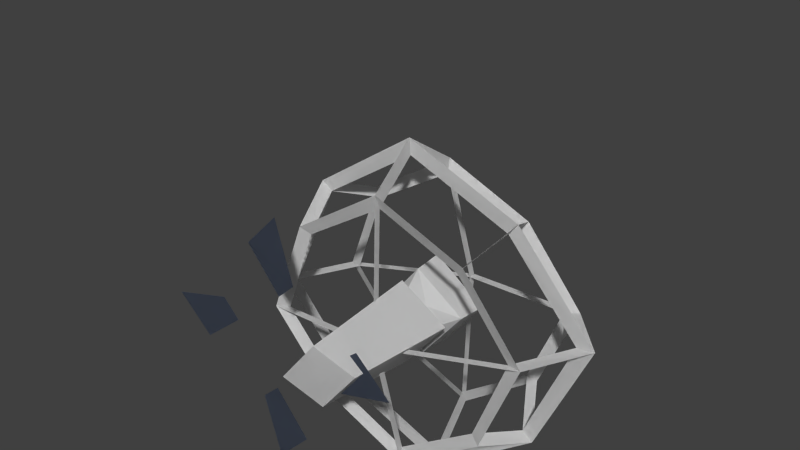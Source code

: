 # Source: Level07_Ventilator.blend  (saved by Blender 2.76.0; exported with 4.5.12 LTS)
import bpy
from mathutils import Matrix  # noqa: F401  (used for matrix-valued properties, if any)

bpy.ops.wm.read_factory_settings(use_empty=True)
scene = bpy.context.scene
scene.name = 'Scene'

# ---- collections
col_collection_1 = bpy.data.collections.new('Collection 1'); scene.collection.children.link(col_collection_1)

# ---- materials (node trees are filled in below, after node groups)
mat_material_054 = bpy.data.materials.new('Material.054')
mat_material_054.alpha_threshold = 0.0
mat_material_054.use_transparent_shadow = False
mat_material_054.diffuse_color = (0.8971, 0.8971, 0.8971, 1.0)
mat_material_054.roughness = 0.5
mat_material_000 = bpy.data.materials.new('Material.000')
mat_material_000.alpha_threshold = 0.0
mat_material_000.use_transparent_shadow = False
mat_material_000.diffuse_color = (0.08886, 0.1076, 0.1523, 1.0)
mat_material_000.roughness = 0.5

# ---- material node trees

# ---- world
world_world = bpy.data.worlds.new('World'); scene.world = world_world
world_world.color = (0.05088, 0.05088, 0.05088)
world_world.use_sun_shadow = False
world_world.sun_shadow_jitter_overblur = 0.0
world_world.cycles.sampling_method = 'MANUAL'
world_world.cycles.sample_map_resolution = 256

# ---- meshes
me_cube_071 = bpy.data.meshes.new('Cube.071')
me_cube_071.from_pydata([(-0.2778, -1.255, -0.06899), (-0.2325, 0.42, -0.03971), (0.224, 0.42, -0.03971), (0.2693, -1.255, -0.06899), (-0.2778, -1.255, 0.4321), (-0.2325, 0.2946, 0.2847), (0.224, 0.2946, 0.2847), (0.2693, -1.255, 0.4321), (-0.004264, -1.447, 0.1816), (-0.27, -0.9657, -0.06393), (0.2615, -0.9657, -0.06393), (-0.27, -0.9874, 0.4067), (0.2615, -0.9874, 0.4067), (-0.2638, -0.7365, -0.05993), (-0.2638, -0.7753, 0.3865), (0.2553, -0.7365, -0.05993), (0.2553, -0.7753, 0.3865), (0.06025, -0.8564, 0.0185), (0.06025, -0.876, 0.3161), (-0.06878, -0.8564, 0.0185), (-0.06878, -0.876, 0.3161), (0.1662, -0.867, 0.1783), (-0.1748, -0.866, 0.1635), (-0.767, -1.561, -0.5365), (0.7343, -1.561, -0.5365), (-0.767, -1.561, 0.9039), (0.7343, -1.561, 0.9039), (-0.01634, -1.826, 0.1837), (-1.019, -1.026, -0.7783), (0.9449, -1.028, -0.7558), (-0.9956, -1.021, 1.143), (0.9863, -1.026, 1.146), (-0.7869, -0.498, -0.5674), (0.7706, -0.498, -0.5674), (-0.7869, -0.498, 0.927), (0.7706, -0.498, 0.927), (0.01299, -0.2586, 0.1881), (-0.01634, -1.561, 1.108), (-0.01634, -1.026, 1.402), (-0.008155, -0.498, 1.158), (-0.01634, -1.561, -0.7976), (0.02734, -1.021, -1.037), (-0.008155, -0.498, -0.8257), (0.9089, -1.561, 0.1837), (1.188, -1.026, 0.1837), (0.9642, -0.498, 0.1798), (-0.9373, -1.561, 0.1837), (-1.238, -1.03, 0.1915), (-0.9445, -0.498, 0.1798), (-0.6836, -1.506, -0.4611), (0.6619, -1.506, -0.4611), (-0.6836, -1.506, 0.8299), (0.6619, -1.506, 0.8299), (-0.01087, -1.744, 0.1844), (-0.9095, -1.027, -0.6778), (0.8482, -1.031, -0.6677), (-0.8908, -1.023, 1.039), (0.8878, -1.027, 1.047), (-0.7157, -0.5531, -0.4922), (0.6803, -0.5531, -0.4922), (-0.7157, -0.5531, 0.8471), (0.6803, -0.5531, 0.8471), (0.001226, -0.3386, 0.1849), (-0.01087, -1.506, 1.024), (-0.01087, -1.027, 1.293), (-0.01772, -0.5531, 1.068), (-0.01087, -1.506, -0.709), (0.02644, -1.025, -0.9309), (-0.01772, -0.5531, -0.7372), (0.8184, -1.506, 0.1844), (1.069, -1.027, 0.1844), (0.8537, -0.5531, 0.1774), (-0.8363, -1.506, 0.1844), (-1.108, -1.031, 0.1862), (-0.857, -0.5531, 0.1774), (-0.2778, -1.255, -0.06899), (-0.2325, 0.42, -0.03971), (0.224, 0.42, -0.03971), (0.2693, -1.255, -0.06899), (-0.2778, -1.255, 0.4321), (-0.2325, 0.2946, 0.2847), (0.224, 0.2946, 0.2847), (0.2693, -1.255, 0.4321), (-0.004264, -1.447, 0.1816), (-0.27, -0.9657, -0.06393), (0.2615, -0.9657, -0.06393), (-0.27, -0.9874, 0.4067), (0.2615, -0.9874, 0.4067), (-0.2638, -0.7365, -0.05993), (-0.2638, -0.7753, 0.3865), (0.2553, -0.7365, -0.05993), (0.2553, -0.7753, 0.3865), (0.06025, -0.8564, 0.0185), (0.06025, -0.876, 0.3161), (-0.06878, -0.8564, 0.0185), (-0.06878, -0.876, 0.3161), (0.1662, -0.867, 0.1783), (-0.1748, -0.866, 0.1635), (-0.767, -1.561, -0.5365), (0.7343, -1.561, -0.5365), (-0.767, -1.561, 0.9039), (0.7343, -1.561, 0.9039), (-0.01634, -1.826, 0.1837), (-1.019, -1.026, -0.7783), (0.9449, -1.028, -0.7558), (-0.9956, -1.021, 1.143), (0.9863, -1.026, 1.146), (-0.7869, -0.498, -0.5674), (0.7706, -0.498, -0.5674), (-0.7869, -0.498, 0.927), (0.7706, -0.498, 0.927), (0.01299, -0.2586, 0.1881), (-0.01634, -1.561, 1.108), (-0.01634, -1.026, 1.402), (-0.008155, -0.498, 1.158), (-0.01634, -1.561, -0.7976), (0.02734, -1.021, -1.037), (-0.008155, -0.498, -0.8257), (0.9089, -1.561, 0.1837), (1.188, -1.026, 0.1837), (0.9642, -0.498, 0.1798), (-0.9373, -1.561, 0.1837), (-1.238, -1.03, 0.1915), (-0.9445, -0.498, 0.1798), (-0.6836, -1.506, -0.4611), (0.6619, -1.506, -0.4611), (-0.6836, -1.506, 0.8299), (0.6619, -1.506, 0.8299), (-0.01087, -1.744, 0.1844), (-0.9095, -1.027, -0.6778), (0.8482, -1.031, -0.6677), (-0.8908, -1.023, 1.039), (0.8878, -1.027, 1.047), (-0.7157, -0.5531, -0.4922), (0.6803, -0.5531, -0.4922), (-0.7157, -0.5531, 0.8471), (0.6803, -0.5531, 0.8471), (0.001226, -0.3386, 0.1849), (-0.01087, -1.506, 1.024), (-0.01087, -1.027, 1.293), (-0.01772, -0.5531, 1.068), (-0.01087, -1.506, -0.709), (0.02644, -1.025, -0.9309), (-0.01772, -0.5531, -0.7372), (0.8184, -1.506, 0.1844), (1.069, -1.027, 0.1844), (0.8537, -0.5531, 0.1774), (-0.8363, -1.506, 0.1844), (-1.108, -1.031, 0.1862), (-0.857, -0.5531, 0.1774)], [], [(13, 1, 2, 15), (15, 2, 6, 16), (16, 6, 5, 14), (9, 0, 4, 11), (2, 1, 5, 6), (3, 7, 8), (7, 4, 8), (0, 3, 8), (4, 0, 8), (19, 9, 11, 22), (7, 12, 11, 4), (3, 10, 12, 7), (0, 9, 10, 3), (1, 13, 14, 5), (18, 16, 14, 20), (21, 16, 18), (19, 13, 15, 17), (9, 19, 17, 10), (12, 21, 18), (12, 18, 20, 11), (13, 19, 22, 14), (17, 15, 16, 21), (10, 17, 21, 12), (22, 11, 20), (14, 22, 20), (29, 33, 59, 55), (44, 29, 55, 70), (40, 41, 67, 66), (32, 36, 62, 58), (47, 30, 56, 73), (26, 43, 69, 52), (36, 35, 61, 62), (31, 26, 52, 57), (31, 44, 70, 57), (33, 36, 62, 59), (24, 29, 55, 50), (35, 45, 71, 61), (40, 23, 49, 66), (34, 36, 62, 60), (23, 28, 54, 49), (44, 45, 71, 70), (37, 25, 51, 63), (26, 37, 63, 52), (25, 30, 56, 51), (43, 44, 70, 69), (43, 24, 50, 69), (31, 38, 64, 57), (42, 32, 58, 68), (23, 46, 72, 49), (46, 25, 51, 72), (35, 39, 65, 61), (39, 34, 60, 65), (28, 47, 73, 54), (27, 24, 50, 53), (38, 39, 65, 64), (45, 33, 59, 71), (32, 48, 74, 58), (26, 27, 53, 52), (37, 38, 64, 63), (48, 34, 60, 74), (47, 48, 74, 73), (25, 27, 53, 51), (24, 40, 66, 50), (32, 28, 54, 58), (46, 47, 73, 72), (27, 23, 49, 53), (29, 41, 67, 55), (30, 34, 60, 56), (41, 28, 54, 67), (33, 42, 68, 59), (31, 35, 61, 57), (38, 30, 56, 64), (41, 42, 68, 67), (88, 90, 77, 76), (90, 91, 81, 77), (91, 89, 80, 81), (84, 86, 79, 75), (77, 81, 80, 76), (78, 83, 82), (82, 83, 79), (75, 83, 78), (79, 83, 75), (94, 97, 86, 84), (82, 79, 86, 87), (78, 82, 87, 85), (75, 78, 85, 84), (76, 80, 89, 88), (93, 95, 89, 91), (96, 93, 91), (94, 92, 90, 88), (84, 85, 92, 94), (87, 93, 96), (87, 86, 95, 93), (88, 89, 97, 94), (92, 96, 91, 90), (85, 87, 96, 92), (97, 95, 86), (89, 95, 97), (104, 130, 134, 108), (119, 145, 130, 104), (115, 141, 142, 116), (107, 133, 137, 111), (122, 148, 131, 105), (101, 127, 144, 118), (111, 137, 136, 110), (106, 132, 127, 101), (106, 132, 145, 119), (108, 134, 137, 111), (99, 125, 130, 104), (110, 136, 146, 120), (115, 141, 124, 98), (109, 135, 137, 111), (98, 124, 129, 103), (119, 145, 146, 120), (112, 138, 126, 100), (101, 127, 138, 112), (100, 126, 131, 105), (118, 144, 145, 119), (118, 144, 125, 99), (106, 132, 139, 113), (117, 143, 133, 107), (98, 124, 147, 121), (121, 147, 126, 100), (110, 136, 140, 114), (114, 140, 135, 109), (103, 129, 148, 122), (102, 128, 125, 99), (113, 139, 140, 114), (120, 146, 134, 108), (107, 133, 149, 123), (101, 127, 128, 102), (112, 138, 139, 113), (123, 149, 135, 109), (122, 148, 149, 123), (100, 126, 128, 102), (99, 125, 141, 115), (107, 133, 129, 103), (121, 147, 148, 122), (102, 128, 124, 98), (104, 130, 142, 116), (105, 131, 135, 109), (116, 142, 129, 103), (108, 134, 143, 117), (106, 132, 136, 110), (113, 139, 131, 105), (116, 142, 143, 117)])
_uv = me_cube_071.uv_layers.new(name='UVMap')
_uv.uv.foreach_set('vector', [0.003522, 0.5182, 0.3411, 0.534, 0.3385, 0.6673, 0.0005604, 0.6698, 0.4559, 0.0005604, 0.7905, 0.04818, 0.7425, 0.1377, 0.4285, 0.1286, 0.4285, 0.1286, 0.7425, 0.1377, 0.7425, 0.271, 0.4285, 0.2802, 0.1934, 0.3042, 0.122, 0.3496, 0.04565, 0.2247, 0.1163, 0.1902, 0.3385, 0.6673, 0.3411, 0.534, 0.4427, 0.5359, 0.4401, 0.6692, 0.6001, 0.64, 0.6001, 0.7864, 0.5025, 0.7132, 0.6001, 0.7864, 0.4438, 0.8201, 0.5025, 0.7132, 0.4438, 0.6062, 0.6001, 0.64, 0.5025, 0.7132, 0.04565, 0.2247, 0.122, 0.3496, 0.0005604, 0.338, 0.2392, 0.2499, 0.1934, 0.3042, 0.1163, 0.1902, 0.1922, 0.2265, 0.3763, 0.05124, 0.3492, 0.125, 0.202, 0.07577, 0.2247, 0.0005604, 0.4274, 0.2639, 0.3429, 0.2625, 0.3492, 0.125, 0.4274, 0.1176, 0.2139, 0.3862, 0.1934, 0.3042, 0.3429, 0.2625, 0.3678, 0.3432, 0.3411, 0.534, 0.003522, 0.5182, 0.0005604, 0.3874, 0.3107, 0.437, 0.5406, 0.5418, 0.5636, 0.6051, 0.4438, 0.512, 0.5109, 0.5186, 0.6179, 0.469, 0.6747, 0.5122, 0.6077, 0.5188, 0.5407, 0.4292, 0.4837, 0.3874, 0.6354, 0.3874, 0.5784, 0.4292, 0.1934, 0.3042, 0.2392, 0.2499, 0.2755, 0.2397, 0.3429, 0.2625, 0.3492, 0.125, 0.3037, 0.1912, 0.2802, 0.1461, 0.3492, 0.125, 0.2802, 0.1461, 0.2444, 0.1342, 0.202, 0.07577, 0.4837, 0.3874, 0.5407, 0.4292, 0.5022, 0.465, 0.4438, 0.512, 0.5784, 0.4292, 0.6354, 0.3874, 0.6747, 0.5122, 0.6179, 0.469, 0.3429, 0.2625, 0.2755, 0.2397, 0.3037, 0.1912, 0.3492, 0.125, 0.1922, 0.2265, 0.1163, 0.1902, 0.1862, 0.1725, 0.4438, 0.512, 0.5022, 0.465, 0.5109, 0.5186, 0.7553, 0.3406, 0.9274, 0.3406, 0.9277, 0.3786, 0.7711, 0.3755, 0.7882, 0.6708, 0.7882, 0.3874, 0.822, 0.4052, 0.822, 0.6623, 0.8207, 0.9062, 0.9937, 0.9062, 0.9803, 0.934, 0.8251, 0.9364, 0.0005604, 0.8454, 0.3295, 0.8454, 0.3215, 0.8676, 0.02666, 0.8676, 0.7518, 0.3874, 0.7518, 0.6742, 0.7146, 0.6523, 0.7146, 0.3952, 0.9085, 0.217, 0.9085, 0.0005604, 0.9388, 0.006992, 0.9388, 0.201, 0.8516, 0.0005604, 0.8516, 0.3175, 0.8281, 0.2867, 0.8281, 0.002684, 0.8196, 0.9403, 0.6329, 0.9403, 0.6299, 0.9062, 0.7972, 0.9062, 0.7529, 0.6745, 0.7529, 0.3874, 0.787, 0.3947, 0.787, 0.6521, 0.8465, 0.3874, 0.8465, 0.7076, 0.8231, 0.7043, 0.8231, 0.4172, 0.3168, 0.9306, 0.496, 0.9325, 0.476, 0.9651, 0.3152, 0.9651, 0.7916, 0.226, 0.7916, 0.0005604, 0.8269, 0.007995, 0.8269, 0.2101, 0.6001, 0.8543, 0.3679, 0.8543, 0.3837, 0.8213, 0.5931, 0.8245, 0.4285, 0.3559, 0.7542, 0.3559, 0.7474, 0.3786, 0.4555, 0.3786, 0.6343, 0.8687, 0.821, 0.8687, 0.7972, 0.905, 0.6299, 0.905, 0.0005604, 0.9322, 0.1682, 0.9322, 0.166, 0.9682, 0.01411, 0.9643, 0.8645, 0.7984, 0.6373, 0.7984, 0.6551, 0.7668, 0.8596, 0.7694, 0.8645, 0.7657, 0.6373, 0.7657, 0.6453, 0.7373, 0.8498, 0.7347, 0.3184, 0.8929, 0.5036, 0.8929, 0.4806, 0.9294, 0.3152, 0.9291, 0.8086, 0.9414, 0.985, 0.9414, 0.9687, 0.9723, 0.8106, 0.9723, 0.9066, 0.6035, 0.9066, 0.3871, 0.937, 0.4035, 0.937, 0.5975, 0.7309, 0.3548, 0.4285, 0.3548, 0.438, 0.3243, 0.7101, 0.3196, 0.8408, 0.8646, 0.6012, 0.8646, 0.614, 0.8328, 0.8301, 0.8359, 0.9055, 0.3874, 0.9055, 0.6035, 0.8725, 0.5969, 0.8725, 0.4032, 0.9054, 0.6046, 0.9054, 0.8208, 0.8725, 0.8054, 0.8725, 0.6116, 0.2378, 0.7762, 0.0005604, 0.7762, 0.005331, 0.7456, 0.2191, 0.7422, 0.2378, 0.8443, 0.0005604, 0.8443, 0.01388, 0.8117, 0.2277, 0.815, 0.7135, 0.3874, 0.7135, 0.6778, 0.6768, 0.6679, 0.6759, 0.409, 0.0005604, 0.8687, 0.3141, 0.8687, 0.2885, 0.8919, 0.007493, 0.8919, 0.8221, 0.8687, 0.9922, 0.8687, 0.9886, 0.8994, 0.8354, 0.8977, 0.6012, 0.8317, 0.6012, 0.6062, 0.6362, 0.6208, 0.6362, 0.8229, 0.9362, 0.6046, 0.9362, 0.8277, 0.9065, 0.8218, 0.9065, 0.6218, 0.6288, 0.8918, 0.3152, 0.8918, 0.3224, 0.8687, 0.6034, 0.8687, 0.3152, 0.9662, 0.4936, 0.9662, 0.4782, 0.9941, 0.3175, 0.9955, 0.9074, 0.0005604, 0.9074, 0.2236, 0.8775, 0.2051, 0.8775, 0.005179, 0.6299, 0.9414, 0.8075, 0.9414, 0.8057, 0.9716, 0.648, 0.9748, 0.8527, 0.3141, 0.8527, 0.0005604, 0.8764, 0.005535, 0.8764, 0.2865, 0.8694, 0.8317, 0.6373, 0.8317, 0.6473, 0.8028, 0.8567, 0.7996, 0.8167, 0.7336, 0.6373, 0.7336, 0.6594, 0.6962, 0.8183, 0.6993, 0.2396, 0.7422, 0.4178, 0.743, 0.3988, 0.7758, 0.2389, 0.7758, 0.8477, 0.7009, 0.8477, 0.3874, 0.8714, 0.4152, 0.8714, 0.6962, 0.2809, 0.7411, 0.0005604, 0.7411, 0.009367, 0.7115, 0.2614, 0.7082, 0.0005604, 0.893, 0.1768, 0.8959, 0.1778, 0.931, 0.02096, 0.931, 0.3154, 0.7071, 0.0005604, 0.7071, 0.02457, 0.6709, 0.3077, 0.6771, 0.2402, 0.8106, 0.0005604, 0.8106, 0.006032, 0.7805, 0.2221, 0.7773, 0.2413, 0.7773, 0.4198, 0.7773, 0.4236, 0.8158, 0.2618, 0.8126, 0.7244, 0.3185, 0.4285, 0.3185, 0.4504, 0.2813, 0.7178, 0.2873, 0.0005604, 0.9693, 0.1657, 0.9693, 0.1606, 0.9994, 0.01114, 0.9983, 0.003522, 0.5182, 0.0005604, 0.6698, 0.3385, 0.6673, 0.3411, 0.534, 0.4559, 0.0005604, 0.4285, 0.1286, 0.7425, 0.1377, 0.7905, 0.04818, 0.4285, 0.1286, 0.4285, 0.2802, 0.7425, 0.271, 0.7425, 0.1377, 0.1934, 0.3042, 0.1163, 0.1902, 0.04565, 0.2247, 0.122, 0.3496, 0.3385, 0.6673, 0.4401, 0.6692, 0.4427, 0.5359, 0.3411, 0.534, 0.6001, 0.64, 0.5025, 0.7132, 0.6001, 0.7864, 0.6001, 0.7864, 0.5025, 0.7132, 0.4438, 0.8201, 0.4438, 0.6062, 0.5025, 0.7132, 0.6001, 0.64, 0.04565, 0.2247, 0.0005604, 0.338, 0.122, 0.3496, 0.2392, 0.2499, 0.1922, 0.2265, 0.1163, 0.1902, 0.1934, 0.3042, 0.3763, 0.05124, 0.2247, 0.0005604, 0.202, 0.07577, 0.3492, 0.125, 0.4274, 0.2639, 0.4274, 0.1176, 0.3492, 0.125, 0.3429, 0.2625, 0.2139, 0.3862, 0.3678, 0.3432, 0.3429, 0.2625, 0.1934, 0.3042, 0.3411, 0.534, 0.3107, 0.437, 0.0005604, 0.3874, 0.003522, 0.5182, 0.5406, 0.5418, 0.5109, 0.5186, 0.4438, 0.512, 0.5636, 0.6051, 0.6179, 0.469, 0.6077, 0.5188, 0.6747, 0.5122, 0.5407, 0.4292, 0.5784, 0.4292, 0.6354, 0.3874, 0.4837, 0.3874, 0.1934, 0.3042, 0.3429, 0.2625, 0.2755, 0.2397, 0.2392, 0.2499, 0.3492, 0.125, 0.2802, 0.1461, 0.3037, 0.1912, 0.3492, 0.125, 0.202, 0.07577, 0.2444, 0.1342, 0.2802, 0.1461, 0.4837, 0.3874, 0.4438, 0.512, 0.5022, 0.465, 0.5407, 0.4292, 0.5784, 0.4292, 0.6179, 0.469, 0.6747, 0.5122, 0.6354, 0.3874, 0.3429, 0.2625, 0.3492, 0.125, 0.3037, 0.1912, 0.2755, 0.2397, 0.1922, 0.2265, 0.1862, 0.1725, 0.1163, 0.1902, 0.4438, 0.512, 0.5109, 0.5186, 0.5022, 0.465, 0.7553, 0.3406, 0.7711, 0.3755, 0.9277, 0.3786, 0.9274, 0.3406, 0.7882, 0.6708, 0.822, 0.6623, 0.822, 0.4052, 0.7882, 0.3874, 0.8207, 0.9062, 0.8251, 0.9364, 0.9803, 0.934, 0.9937, 0.9062, 0.0005604, 0.8454, 0.02666, 0.8676, 0.3215, 0.8676, 0.3295, 0.8454, 0.7518, 0.3874, 0.7146, 0.3952, 0.7146, 0.6523, 0.7518, 0.6742, 0.9085, 0.217, 0.9388, 0.201, 0.9388, 0.006992, 0.9085, 0.0005604, 0.8516, 0.0005604, 0.8281, 0.002684, 0.8281, 0.2867, 0.8516, 0.3175, 0.8196, 0.9403, 0.7972, 0.9062, 0.6299, 0.9062, 0.6329, 0.9403, 0.7529, 0.6745, 0.787, 0.6521, 0.787, 0.3947, 0.7529, 0.3874, 0.8465, 0.3874, 0.8231, 0.4172, 0.8231, 0.7043, 0.8465, 0.7076, 0.3168, 0.9306, 0.3152, 0.9651, 0.476, 0.9651, 0.496, 0.9325, 0.7916, 0.226, 0.8269, 0.2101, 0.8269, 0.007995, 0.7916, 0.0005604, 0.6001, 0.8543, 0.5931, 0.8245, 0.3837, 0.8213, 0.3679, 0.8543, 0.4285, 0.3559, 0.4555, 0.3786, 0.7474, 0.3786, 0.7542, 0.3559, 0.6343, 0.8687, 0.6299, 0.905, 0.7972, 0.905, 0.821, 0.8687, 0.0005604, 0.9322, 0.01411, 0.9643, 0.166, 0.9682, 0.1682, 0.9322, 0.8645, 0.7984, 0.8596, 0.7694, 0.6551, 0.7668, 0.6373, 0.7984, 0.8645, 0.7657, 0.8498, 0.7347, 0.6453, 0.7373, 0.6373, 0.7657, 0.3184, 0.8929, 0.3152, 0.9291, 0.4806, 0.9294, 0.5036, 0.8929, 0.8086, 0.9414, 0.8106, 0.9723, 0.9687, 0.9723, 0.985, 0.9414, 0.9066, 0.6035, 0.937, 0.5975, 0.937, 0.4035, 0.9066, 0.3871, 0.7309, 0.3548, 0.7101, 0.3196, 0.438, 0.3243, 0.4285, 0.3548, 0.8408, 0.8646, 0.8301, 0.8359, 0.614, 0.8328, 0.6012, 0.8646, 0.9055, 0.3874, 0.8725, 0.4032, 0.8725, 0.5969, 0.9055, 0.6035, 0.9054, 0.6046, 0.8725, 0.6116, 0.8725, 0.8054, 0.9054, 0.8208, 0.2378, 0.7762, 0.2191, 0.7422, 0.005331, 0.7456, 0.0005604, 0.7762, 0.2378, 0.8443, 0.2277, 0.815, 0.01388, 0.8117, 0.0005604, 0.8443, 0.7135, 0.3874, 0.6759, 0.409, 0.6768, 0.6679, 0.7135, 0.6778, 0.0005604, 0.8687, 0.007493, 0.8919, 0.2885, 0.8919, 0.3141, 0.8687, 0.8221, 0.8687, 0.8354, 0.8977, 0.9886, 0.8994, 0.9922, 0.8687, 0.6012, 0.8317, 0.6362, 0.8229, 0.6362, 0.6208, 0.6012, 0.6062, 0.9362, 0.6046, 0.9065, 0.6218, 0.9065, 0.8218, 0.9362, 0.8277, 0.6288, 0.8918, 0.6034, 0.8687, 0.3224, 0.8687, 0.3152, 0.8918, 0.3152, 0.9662, 0.3175, 0.9955, 0.4782, 0.9941, 0.4936, 0.9662, 0.9074, 0.0005604, 0.8775, 0.005179, 0.8775, 0.2051, 0.9074, 0.2236, 0.6299, 0.9414, 0.648, 0.9748, 0.8057, 0.9716, 0.8075, 0.9414, 0.8527, 0.3141, 0.8764, 0.2865, 0.8764, 0.005535, 0.8527, 0.0005604, 0.8694, 0.8317, 0.8567, 0.7996, 0.6473, 0.8028, 0.6373, 0.8317, 0.8167, 0.7336, 0.8183, 0.6993, 0.6594, 0.6962, 0.6373, 0.7336, 0.2396, 0.7422, 0.2389, 0.7758, 0.3988, 0.7758, 0.4178, 0.743, 0.8477, 0.7009, 0.8714, 0.6962, 0.8714, 0.4152, 0.8477, 0.3874, 0.2809, 0.7411, 0.2614, 0.7082, 0.009367, 0.7115, 0.0005604, 0.7411, 0.0005604, 0.893, 0.02096, 0.931, 0.1778, 0.931, 0.1768, 0.8959, 0.3154, 0.7071, 0.3077, 0.6771, 0.02457, 0.6709, 0.0005604, 0.7071, 0.2402, 0.8106, 0.2221, 0.7773, 0.006032, 0.7805, 0.0005604, 0.8106, 0.2413, 0.7773, 0.2618, 0.8126, 0.4236, 0.8158, 0.4198, 0.7773, 0.7244, 0.3185, 0.7178, 0.2873, 0.4504, 0.2813, 0.4285, 0.3185, 0.0005604, 0.9693, 0.01114, 0.9983, 0.1606, 0.9994, 0.1657, 0.9693])
me_cube_071.materials.append(mat_material_054)
me_cube_071.use_remesh_preserve_volume = False
me_cube_071.use_remesh_preserve_attributes = False
me_cube_071.use_mirror_vertex_groups = False
me_cube_071.update()
me_plane_021 = bpy.data.meshes.new('Plane.021')
me_plane_021.from_pydata([(1.3, 1.176, 4.757e-07), (1.098, 0.6001, 4.407e-07), (2.859, 1.377, -1.88e-07), (2.388, 0.2411, -4.667e-07), (-1.176, 1.3, 1.546e-06), (-0.6001, 1.098, 4.146e-06), (-1.377, 2.859, 1.29e-06), (-0.2411, 2.388, 1.191e-06), (-1.3, -1.176, -6.988e-07), (-1.098, -0.6001, -2.359e-06), (-2.859, -1.377, -7.135e-07), (-2.388, -0.2411, -4.49e-07), (1.176, -1.3, -5.696e-07), (0.6001, -1.098, -1.376e-06), (1.377, -2.859, -1.28e-06), (0.2411, -2.388, -9.905e-07), (1.3, 1.176, 4.757e-07), (1.098, 0.6001, 4.407e-07), (2.859, 1.377, -1.88e-07), (2.388, 0.2411, -4.667e-07), (-1.176, 1.3, 1.546e-06), (-0.6001, 1.098, 4.146e-06), (-1.377, 2.859, 1.29e-06), (-0.2411, 2.388, 1.191e-06), (-1.3, -1.176, -6.988e-07), (-1.098, -0.6001, -2.359e-06), (-2.859, -1.377, -7.135e-07), (-2.388, -0.2411, -4.49e-07), (1.176, -1.3, -5.696e-07), (0.6001, -1.098, -1.376e-06), (1.377, -2.859, -1.28e-06), (0.2411, -2.388, -9.905e-07)], [], [(0, 1, 3, 2), (4, 5, 7, 6), (8, 9, 11, 10), (12, 13, 15, 14), (16, 18, 19, 17), (20, 22, 23, 21), (24, 26, 27, 25), (28, 30, 31, 29)])
_uv = me_plane_021.uv_layers.new(name='UVMap')
_uv.uv.foreach_set('vector', [0.4933, 0.2193, 0.4795, 0.01328, 0.9325, 0.01328, 0.9831, 0.4262, 0.2723, 0.5031, 0.06625, 0.5169, 0.06625, 0.06396, 0.4791, 0.01328, 0.9124, 0.4388, 0.9263, 0.6448, 0.4733, 0.6448, 0.4226, 0.2319, 0.5837, 0.7731, 0.5913, 0.9795, 0.1385, 0.9657, 0.1004, 0.5515, 0.4933, 0.2193, 0.9831, 0.4262, 0.9325, 0.01328, 0.4795, 0.01328, 0.2723, 0.5031, 0.4791, 0.01328, 0.06625, 0.06396, 0.06625, 0.5169, 0.9124, 0.4388, 0.4226, 0.2319, 0.4733, 0.6448, 0.9263, 0.6448, 0.5837, 0.7731, 0.1004, 0.5515, 0.1385, 0.9657, 0.5913, 0.9795])
me_plane_021.materials.append(mat_material_000)
me_plane_021.use_remesh_preserve_volume = False
me_plane_021.use_remesh_preserve_attributes = False
me_plane_021.use_mirror_vertex_groups = False
me_plane_021.update()
arm_armature_038 = bpy.data.armatures.new('Armature.038')  # bones are not reproduced

# ---- objects
ob_ai_ventilator_bone = bpy.data.objects.new('AI_Ventilator_BONE', arm_armature_038)
ob_ventilator_mesh = bpy.data.objects.new('Ventilator_MESH', me_cube_071)
ob_ventilatorplates_mesh = bpy.data.objects.new('VentilatorPlates_MESH', me_plane_021)

# ---- transforms, parenting, visibility, modifiers, constraints
ob_ai_ventilator_bone.location = (151.4, -83.61, -2.959)
ob_ai_ventilator_bone.lineart.crease_threshold = 0.0
ob_ventilator_mesh.parent = ob_ai_ventilator_bone
ob_ventilator_mesh.matrix_parent_inverse = Matrix(((0.5264, -0.3838, 0.7587, -109.5), (-0.7653, -0.6026, 0.2262, 65.83), (0.3704, -0.6997, -0.611, -116.4), (0.0, 0.0, 0.0, 1.0)))
ob_ventilator_mesh.location = (151.4, -83.61, -2.982)
ob_ventilator_mesh.rotation_euler = (-0.1783, -0.003544, -0.9287)
ob_ventilator_mesh.scale = (0.1918, 0.1585, 0.1918)
ob_ventilator_mesh.lineart.crease_threshold = 0.0
ob_ventilatorplates_mesh.parent = ob_ai_ventilator_bone
ob_ventilatorplates_mesh.matrix_parent_inverse = Matrix(((-0.5988, 0.8009, 0.009002, 157.6), (-0.787, -0.5904, 0.1793, 69.83), (0.1489, 0.1003, 0.9838, -11.27), (0.0, 0.0, 0.0, 1.0)))
ob_ventilatorplates_mesh.location = (151.3, -83.69, -2.928)
ob_ventilatorplates_mesh.rotation_euler = (-1.361, -0.407, 2.144)
ob_ventilatorplates_mesh.scale = (0.06034, 0.06034, 0.06034)
ob_ventilatorplates_mesh.lineart.crease_threshold = 0.0

# ---- collection membership
col_collection_1.objects.link(ob_ai_ventilator_bone)
col_collection_1.objects.link(ob_ventilator_mesh)
col_collection_1.objects.link(ob_ventilatorplates_mesh)

# ---- scene / render settings (as saved in the file)
scene.frame_start = 1; scene.frame_end = 250; scene.frame_set(1)
scene.render.engine = 'BLENDER_EEVEE_NEXT'
scene.render.resolution_percentage = 50
scene.render.dither_intensity = 0.0
scene.cycles.use_denoising = False
scene.cycles.samples = 10
scene.cycles.sampling_pattern = 'TABULATED_SOBOL'
scene.cycles.light_sampling_threshold = 0.0
scene.cycles.use_adaptive_sampling = False
scene.cycles.use_light_tree = False
scene.cycles.blur_glossy = 0.0
scene.cycles.pixel_filter_type = 'GAUSSIAN'
scene.cycles.sample_clamp_indirect = 0.0
scene.view_settings.view_transform = 'Standard'
bpy.context.view_layer.update()

# ---- added for rendering (the .blend has no active camera and no usable light): camera, sun
cam_auto = bpy.data.cameras.new('AutoCamera')
cam_auto.lens = 50.0
cam_auto.sensor_width = 36.0
cam_auto.clip_end = 1000.0
ob_auto_camera = bpy.data.objects.new('AutoCamera', cam_auto)
scene.collection.objects.link(ob_auto_camera)
ob_auto_camera.location = (152.266, -84.8171, -2.16327)
ob_auto_camera.rotation_euler = (1.09748, -7.21219e-08, 0.694738)
scene.camera = ob_auto_camera
light_auto_sun = bpy.data.lights.new('AutoSun', 'SUN')
light_auto_sun.energy = 3.0
light_auto_sun.angle = 0.0523599
ob_auto_sun = bpy.data.objects.new('AutoSun', light_auto_sun)
scene.collection.objects.link(ob_auto_sun)
ob_auto_sun.rotation_euler = (0.872665, 0.174533, 0.523599)
bpy.context.view_layer.update()
